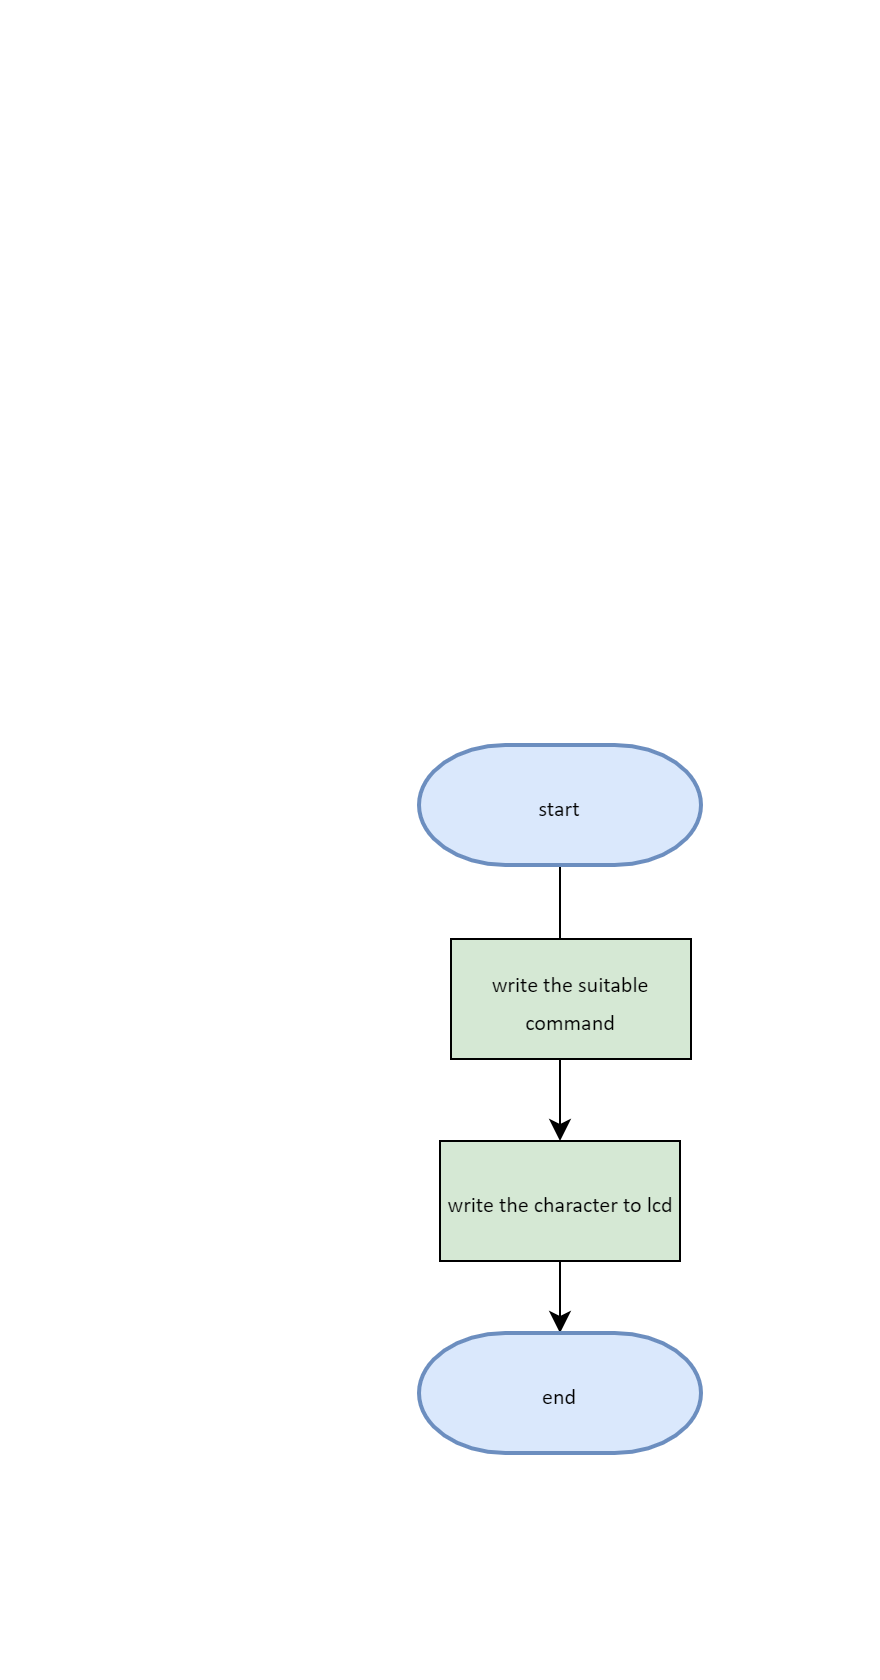

The diagram above was exported from draw.io. Its source (the exported page's mxGraphModel, read from the mxfile embedded in the PNG):
<mxGraphModel dx="1240" dy="854" grid="0" gridSize="10" guides="1" tooltips="1" connect="1" arrows="1" fold="1" page="0" pageScale="1" pageWidth="850" pageHeight="1100" math="0" shadow="0">
  <root>
    <mxCell id="0" />
    <mxCell id="1" parent="0" />
    <mxCell id="l4j9JWDaIlKq4VvROHDK-1" value="" style="edgeStyle=none;curved=1;rounded=0;orthogonalLoop=1;jettySize=auto;html=1;fontSize=12;startSize=8;endSize=8;" parent="1" source="l4j9JWDaIlKq4VvROHDK-2" target="l4j9JWDaIlKq4VvROHDK-5" edge="1">
      <mxGeometry relative="1" as="geometry" />
    </mxCell>
    <mxCell id="l4j9JWDaIlKq4VvROHDK-2" value="&lt;font face=&quot;calibri&quot; style=&quot;font-size: 11px;&quot;&gt;start&lt;/font&gt;" style="strokeWidth=2;html=1;shape=mxgraph.flowchart.terminator;whiteSpace=wrap;fontSize=16;fillColor=#dae8fc;strokeColor=#6c8ebf;" parent="1" vertex="1">
      <mxGeometry x="-211" y="-48" width="141" height="60" as="geometry" />
    </mxCell>
    <mxCell id="l4j9JWDaIlKq4VvROHDK-3" value="&lt;font face=&quot;calibri&quot; style=&quot;font-size: 11px;&quot;&gt;write the suitable command&lt;/font&gt;" style="rounded=0;whiteSpace=wrap;html=1;fontSize=16;fillColor=#d5e8d4;" parent="1" vertex="1">
      <mxGeometry x="-195" y="49" width="120" height="60" as="geometry" />
    </mxCell>
    <mxCell id="l4j9JWDaIlKq4VvROHDK-4" value="" style="edgeStyle=none;curved=1;rounded=0;orthogonalLoop=1;jettySize=auto;html=1;fontSize=12;startSize=8;endSize=8;" parent="1" source="l4j9JWDaIlKq4VvROHDK-5" target="l4j9JWDaIlKq4VvROHDK-6" edge="1">
      <mxGeometry relative="1" as="geometry" />
    </mxCell>
    <mxCell id="l4j9JWDaIlKq4VvROHDK-5" value="&lt;font face=&quot;calibri&quot; style=&quot;font-size: 11px;&quot;&gt;write the character to lcd&lt;/font&gt;" style="rounded=0;whiteSpace=wrap;html=1;fontSize=16;fillColor=#d5e8d4;" parent="1" vertex="1">
      <mxGeometry x="-200.5" y="150" width="120" height="60" as="geometry" />
    </mxCell>
    <mxCell id="l4j9JWDaIlKq4VvROHDK-6" value="&lt;font face=&quot;calibri&quot; style=&quot;font-size: 11px;&quot;&gt;end&lt;/font&gt;" style="strokeWidth=2;html=1;shape=mxgraph.flowchart.terminator;whiteSpace=wrap;fontSize=16;fillColor=#dae8fc;strokeColor=#6c8ebf;" parent="1" vertex="1">
      <mxGeometry x="-211" y="246" width="141" height="60" as="geometry" />
    </mxCell>
  </root>
</mxGraphModel>